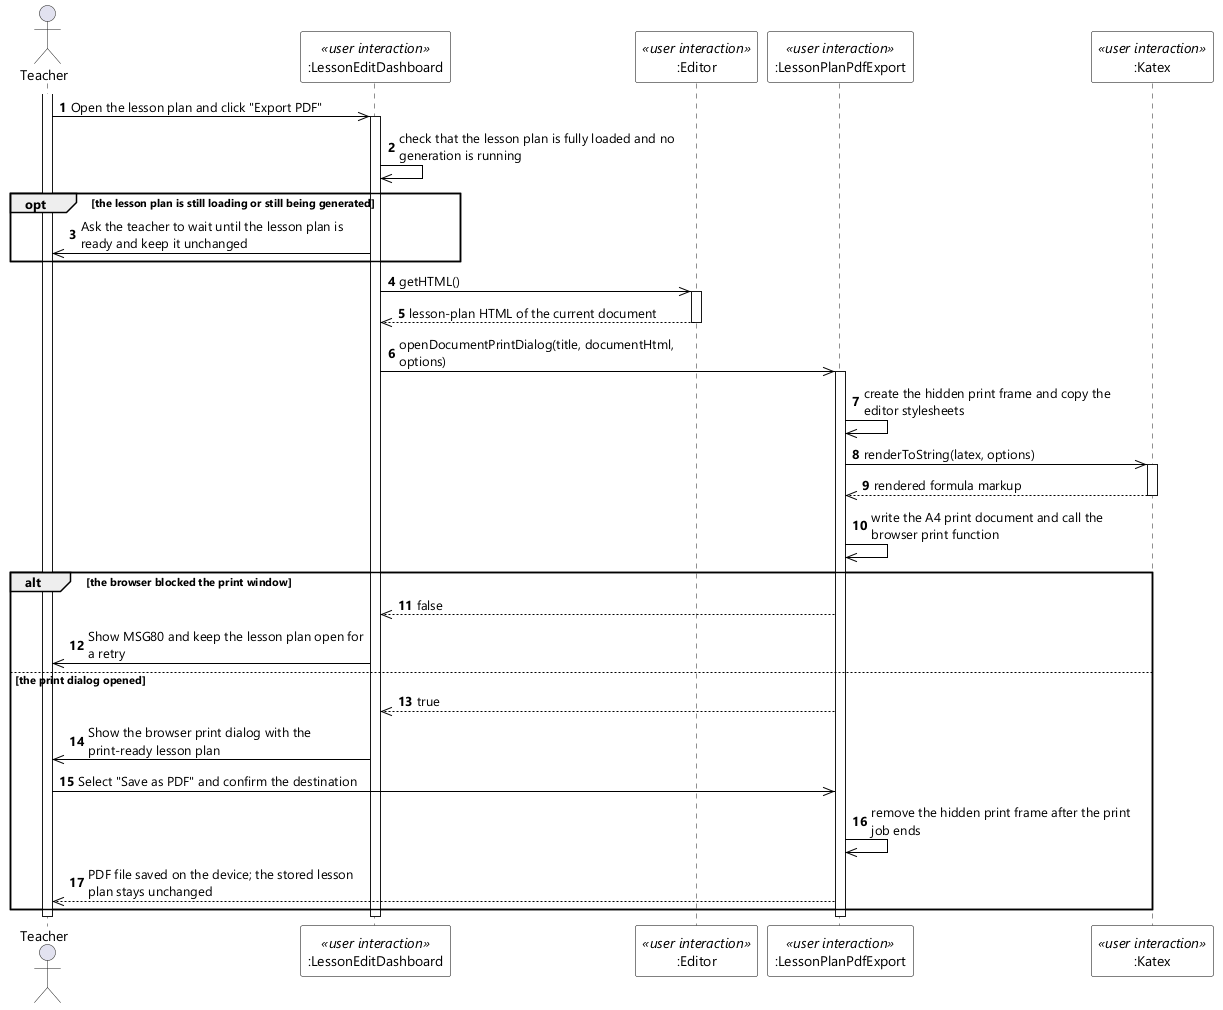

The diagram above was rendered by PlantUML. Its source (embedded in the PNG):
@startuml UC-07 Export Lesson Plan - Sequence Diagram (stereo)
skinparamlocked dpi 96
skinparam defaultFontName "Segoe UI"
skinparam shadowing false
skinparam ParticipantBackgroundColor #FFFFFF
skinparam ParticipantBorderColor #000000
skinparam ArrowColor #000000
skinparam sequenceMessageAlign left
skinparam maxMessageSize 280

actor Teacher
participant ":LessonEditDashboard" as EDIT <<user interaction>>
participant ":Editor" as DOC <<user interaction>>
participant ":LessonPlanPdfExport" as PDF <<user interaction>>
participant ":Katex" as KATEX <<user interaction>>

autonumber
activate Teacher
Teacher ->> EDIT : Open the lesson plan and click "Export PDF"
activate EDIT
EDIT ->> EDIT : check that the lesson plan is fully loaded and no generation is running

opt the lesson plan is still loading or still being generated
  EDIT ->> Teacher : Ask the teacher to wait until the lesson plan is ready and keep it unchanged
end

EDIT ->> DOC : getHTML()
activate DOC
DOC -->> EDIT : lesson-plan HTML of the current document
deactivate DOC
EDIT ->> PDF : openDocumentPrintDialog(title, documentHtml, options)
activate PDF
PDF ->> PDF : create the hidden print frame and copy the editor stylesheets
PDF ->> KATEX : renderToString(latex, options)
activate KATEX
KATEX -->> PDF : rendered formula markup
deactivate KATEX
PDF ->> PDF : write the A4 print document and call the browser print function

alt the browser blocked the print window
  PDF -->> EDIT : false
  EDIT ->> Teacher : Show MSG80 and keep the lesson plan open for a retry
else the print dialog opened
  PDF -->> EDIT : true
  EDIT ->> Teacher : Show the browser print dialog with the print-ready lesson plan
  Teacher ->> PDF : Select "Save as PDF" and confirm the destination
  PDF ->> PDF : remove the hidden print frame after the print job ends
  PDF -->> Teacher : PDF file saved on the device; the stored lesson plan stays unchanged
end
deactivate PDF
deactivate EDIT
deactivate Teacher
@enduml